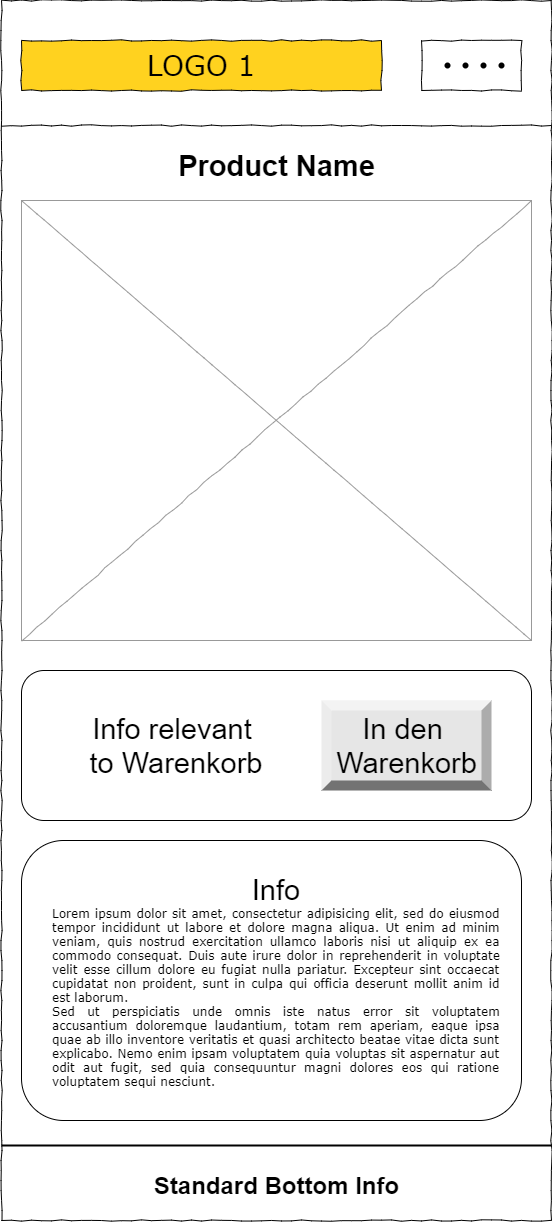

The diagram above was exported from draw.io. Its source (the exported page's mxGraphModel, read from the mxfile embedded in the PNG):
<mxGraphModel dx="1260" dy="940" grid="1" gridSize="10" guides="1" tooltips="1" connect="1" arrows="1" fold="1" page="1" pageScale="1" pageWidth="1100" pageHeight="850" background="none" math="0" shadow="0">
  <root>
    <mxCell id="0" />
    <mxCell id="1" parent="0" />
    <mxCell id="ymnsxzIRj8Rq-OzgFkQl-12" value="" style="rounded=1;whiteSpace=wrap;html=1;hachureGap=4;fontSize=29;fillColor=none;" vertex="1" parent="1">
      <mxGeometry x="40" y="690" width="510" height="150" as="geometry" />
    </mxCell>
    <mxCell id="677b7b8949515195-1" value="" style="whiteSpace=wrap;html=1;rounded=0;shadow=0;labelBackgroundColor=none;strokeColor=#000000;strokeWidth=1;fillColor=none;fontFamily=Verdana;fontSize=12;fontColor=#000000;align=center;comic=1;" parent="1" vertex="1">
      <mxGeometry x="20" y="20" width="550" height="1220" as="geometry" />
    </mxCell>
    <mxCell id="ymnsxzIRj8Rq-OzgFkQl-1" value="LOGO 1" style="whiteSpace=wrap;html=1;rounded=0;shadow=0;labelBackgroundColor=none;strokeWidth=1;fontFamily=Verdana;fontSize=28;align=center;comic=1;fillColor=#ffd21f;" vertex="1" parent="1">
      <mxGeometry x="40" y="60" width="360" height="50" as="geometry" />
    </mxCell>
    <mxCell id="ymnsxzIRj8Rq-OzgFkQl-2" value="" style="line;strokeWidth=1;html=1;rounded=0;shadow=0;labelBackgroundColor=none;fillColor=none;fontFamily=Verdana;fontSize=14;fontColor=#000000;align=center;comic=1;" vertex="1" parent="1">
      <mxGeometry x="20" y="140" width="550" height="10" as="geometry" />
    </mxCell>
    <mxCell id="ymnsxzIRj8Rq-OzgFkQl-3" value="" style="whiteSpace=wrap;html=1;rounded=0;shadow=0;labelBackgroundColor=none;strokeWidth=1;fillColor=none;fontFamily=Verdana;fontSize=12;align=center;comic=1;" vertex="1" parent="1">
      <mxGeometry x="440" y="60" width="100" height="50" as="geometry" />
    </mxCell>
    <mxCell id="ymnsxzIRj8Rq-OzgFkQl-4" value="" style="verticalLabelPosition=bottom;shadow=0;dashed=0;align=center;html=1;verticalAlign=top;strokeWidth=1;shape=mxgraph.mockup.navigation.pageControl;fillColor=#000000;strokeColor=#000000;" vertex="1" parent="1">
      <mxGeometry x="463" y="75" width="60" height="20" as="geometry" />
    </mxCell>
    <mxCell id="ymnsxzIRj8Rq-OzgFkQl-5" value="" style="verticalLabelPosition=bottom;shadow=0;dashed=0;align=center;html=1;verticalAlign=top;strokeWidth=1;shape=mxgraph.mockup.graphics.simpleIcon;strokeColor=#999999;rounded=0;labelBackgroundColor=none;fontFamily=Verdana;fontSize=14;fontColor=#000000;comic=1;" vertex="1" parent="1">
      <mxGeometry x="40" y="220" width="510" height="440" as="geometry" />
    </mxCell>
    <mxCell id="ymnsxzIRj8Rq-OzgFkQl-6" value="Product Name" style="text;strokeColor=none;fillColor=none;html=1;fontSize=29;fontStyle=1;verticalAlign=middle;align=center;" vertex="1" parent="1">
      <mxGeometry x="130" y="160" width="330" height="50" as="geometry" />
    </mxCell>
    <mxCell id="ymnsxzIRj8Rq-OzgFkQl-9" value="" style="line;strokeWidth=2;html=1;fillColor=#FF8000;" vertex="1" parent="1">
      <mxGeometry x="20" y="1160" width="550" height="10" as="geometry" />
    </mxCell>
    <mxCell id="ymnsxzIRj8Rq-OzgFkQl-10" value="Standard Bottom Info" style="text;strokeColor=none;fillColor=none;html=1;fontSize=24;fontStyle=1;verticalAlign=middle;align=center;" vertex="1" parent="1">
      <mxGeometry x="155" y="1170" width="280" height="70" as="geometry" />
    </mxCell>
    <mxCell id="ymnsxzIRj8Rq-OzgFkQl-11" value="In den &lt;br&gt;Warenkorb" style="labelPosition=center;verticalLabelPosition=middle;align=center;html=1;shape=mxgraph.basic.shaded_button;dx=10;fillColor=#E6E6E6;strokeColor=none;hachureGap=4;fontSize=29;" vertex="1" parent="1">
      <mxGeometry x="340" y="720" width="170" height="90" as="geometry" />
    </mxCell>
    <mxCell id="ymnsxzIRj8Rq-OzgFkQl-13" value="Info relevant&amp;nbsp;&lt;br&gt;to Warenkorb" style="text;html=1;strokeColor=none;fillColor=none;align=center;verticalAlign=middle;whiteSpace=wrap;rounded=0;hachureGap=4;fontSize=29;" vertex="1" parent="1">
      <mxGeometry x="70" y="705" width="250" height="120" as="geometry" />
    </mxCell>
    <mxCell id="ymnsxzIRj8Rq-OzgFkQl-14" value="" style="rounded=1;whiteSpace=wrap;html=1;hachureGap=4;fontSize=29;fillColor=none;" vertex="1" parent="1">
      <mxGeometry x="40" y="860" width="500" height="280" as="geometry" />
    </mxCell>
    <mxCell id="ymnsxzIRj8Rq-OzgFkQl-17" value="Info&lt;br&gt;&lt;div style=&quot;font-family: Verdana; font-size: 12px; text-align: justify;&quot;&gt;Lorem ipsum dolor sit amet, consectetur adipisicing elit, sed do eiusmod tempor incididunt ut labore et dolore magna aliqua. Ut enim ad minim veniam, quis nostrud exercitation ullamco laboris nisi ut aliquip ex ea commodo consequat. Duis aute irure dolor in reprehenderit in voluptate velit esse cillum dolore eu fugiat nulla pariatur. Excepteur sint occaecat cupidatat non proident, sunt in culpa qui officia deserunt mollit anim id est laborum.&lt;/div&gt;&lt;div style=&quot;font-family: Verdana; font-size: 12px; text-align: justify;&quot;&gt;Sed ut perspiciatis unde omnis iste natus error sit voluptatem accusantium doloremque laudantium, totam rem aperiam, eaque ipsa quae ab illo inventore veritatis et quasi architecto beatae vitae dicta sunt explicabo. Nemo enim ipsam voluptatem quia voluptas sit aspernatur aut odit aut fugit, sed quia consequuntur magni dolores eos qui ratione voluptatem sequi nesciunt.&amp;nbsp;&lt;/div&gt;" style="text;html=1;strokeColor=none;fillColor=none;align=center;verticalAlign=middle;whiteSpace=wrap;rounded=0;hachureGap=4;fontSize=29;" vertex="1" parent="1">
      <mxGeometry x="70" y="880" width="450" height="240" as="geometry" />
    </mxCell>
  </root>
</mxGraphModel>